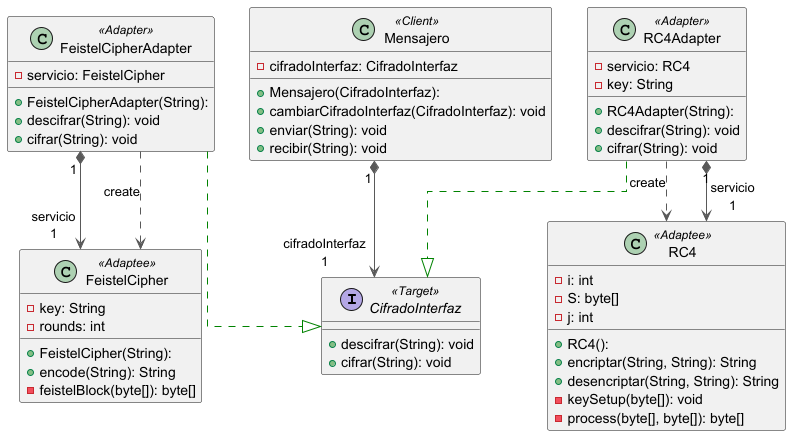

The diagram above was rendered by PlantUML. Its source (embedded in the PNG):
@startuml

top to bottom direction
skinparam linetype ortho

interface CifradoInterfaz <<Target>> {
  + descifrar(String): void
  + cifrar(String): void
}
class FeistelCipher <<Adaptee>>{
  + FeistelCipher(String): 
  - key: String
  - rounds: int
  + encode(String): String
  - feistelBlock(byte[]): byte[]
}
class FeistelCipherAdapter <<Adapter>> {
  + FeistelCipherAdapter(String): 
  - servicio: FeistelCipher
  + descifrar(String): void
  + cifrar(String): void
}
class Mensajero <<Client>>{
  + Mensajero(CifradoInterfaz): 
  - cifradoInterfaz: CifradoInterfaz
  + cambiarCifradoInterfaz(CifradoInterfaz): void
  + enviar(String): void
  + recibir(String): void
}
class RC4 <<Adaptee>>{
  + RC4(): 
  - i: int
  - S: byte[]
  - j: int
  + encriptar(String, String): String
  + desencriptar(String, String): String
  - keySetup(byte[]): void
  - process(byte[], byte[]): byte[]
}
class RC4Adapter <<Adapter>> {
  + RC4Adapter(String): 
  - servicio: RC4
  - key: String
  + descifrar(String): void
  + cifrar(String): void
}

FeistelCipherAdapter  -[#008200,dashed]-^  CifradoInterfaz      
FeistelCipherAdapter "1" *-[#595959,plain]-> "servicio\n1" FeistelCipher        
FeistelCipherAdapter  -[#595959,dashed]->  FeistelCipher        : "«create»"
Mensajero            "1" *-[#595959,plain]-> "cifradoInterfaz\n1" CifradoInterfaz      
RC4Adapter            -[#008200,dashed]-^  CifradoInterfaz      
RC4Adapter            -[#595959,dashed]->  RC4                  : "«create»"
RC4Adapter           "1" *-[#595959,plain]-> "servicio\n1" RC4                  
@enduml